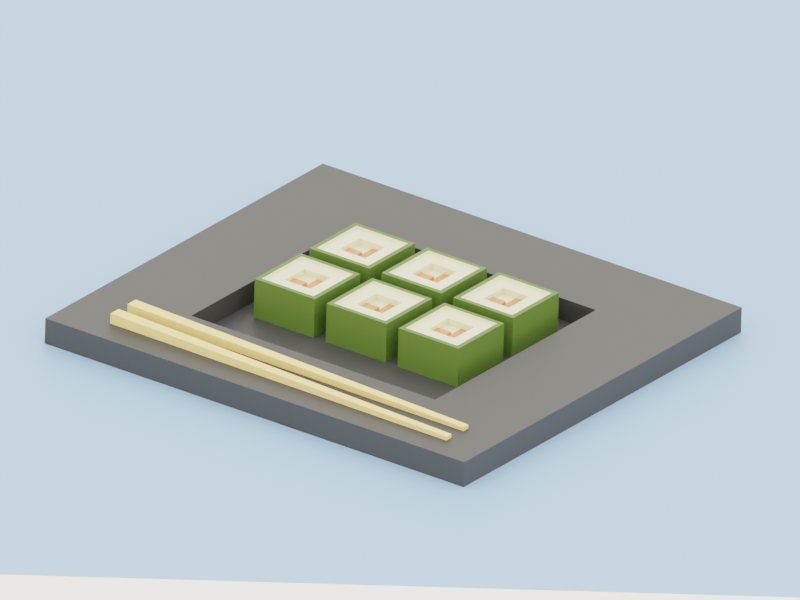 # Source: sushi_19499_autosave.blend  (saved by Blender 2.90.8; exported with 4.5.12 LTS)
import bpy
from mathutils import Matrix  # noqa: F401  (used for matrix-valued properties, if any)

bpy.ops.wm.read_factory_settings(use_empty=True)
scene = bpy.context.scene
scene.name = 'Scene'

# ---- collections
col_collection = bpy.data.collections.new('Collection'); scene.collection.children.link(col_collection)
col_models = bpy.data.collections.new('Models'); scene.collection.children.link(col_models)

# ---- materials (node trees are filled in below, after node groups)
mat_lightbrown_chopsticks = bpy.data.materials.new('LightBrown-ChopSticks')
mat_rice = bpy.data.materials.new('Rice')
mat_rice.alpha_threshold = 0.0
mat_rice.line_color = (0.0, 0.0, 0.0, 1.0)
mat_weed = bpy.data.materials.new('Weed')
mat_peckles = bpy.data.materials.new('Peckles')
mat_floor = bpy.data.materials.new('Floor')
mat_blackboard = bpy.data.materials.new('BlackBoard')

# ---- material node trees
mat_lightbrown_chopsticks.use_nodes = True; mat_lightbrown_chopsticks.node_tree.nodes.clear()
_N = mat_lightbrown_chopsticks.node_tree.nodes; _L = mat_lightbrown_chopsticks.node_tree.links
n0 = _N.new('ShaderNodeBsdfPrincipled'); n0.name = 'Principled BSDF'; n0.location = (10, 300)
n0.distribution = 'GGX'
n0.subsurface_method = 'BURLEY'
n0.inputs[0].default_value = (0.8963, 0.6521, 0.2343, 1.0)
n0.inputs[3].default_value = 1.45
n0.inputs[27].default_value = (0.0, 0.0, 0.0, 1.0)
n0.inputs[28].default_value = 1.0
n1 = _N.new('ShaderNodeOutputMaterial'); n1.name = 'Material Output'; n1.location = (300, 300)
_L.new(n0.outputs[0], n1.inputs[0])
n1.is_active_output = True
mat_rice.use_nodes = True; mat_rice.node_tree.nodes.clear()
_N = mat_rice.node_tree.nodes; _L = mat_rice.node_tree.links
n0 = _N.new('ShaderNodeOutputMaterial'); n0.name = 'Material Output'; n0.location = (300, 300)
n1 = _N.new('ShaderNodeBsdfPrincipled'); n1.name = 'Principled BSDF'; n1.location = (10, 300)
n1.distribution = 'GGX'
n1.subsurface_method = 'BURLEY'
n1.inputs[0].default_value = (0.8, 0.7875, 0.5204, 1.0)
n1.inputs[2].default_value = 0.4
n1.inputs[3].default_value = 1.45
n1.inputs[27].default_value = (0.0, 0.0, 0.0, 1.0)
n1.inputs[28].default_value = 1.0
_L.new(n1.outputs[0], n0.inputs[0])
n0.is_active_output = True
mat_weed.use_nodes = True; mat_weed.node_tree.nodes.clear()
_N = mat_weed.node_tree.nodes; _L = mat_weed.node_tree.links
n0 = _N.new('ShaderNodeBsdfPrincipled'); n0.name = 'Principled BSDF'; n0.location = (10, 300)
n0.distribution = 'GGX'
n0.subsurface_method = 'BURLEY'
n0.inputs[0].default_value = (0.08173, 0.1523, 0.0201, 1.0)
n0.inputs[3].default_value = 1.45
n0.inputs[27].default_value = (0.0, 0.0, 0.0, 1.0)
n0.inputs[28].default_value = 1.0
n1 = _N.new('ShaderNodeOutputMaterial'); n1.name = 'Material Output'; n1.location = (300, 300)
_L.new(n0.outputs[0], n1.inputs[0])
n1.is_active_output = True
mat_peckles.use_nodes = True; mat_peckles.node_tree.nodes.clear()
_N = mat_peckles.node_tree.nodes; _L = mat_peckles.node_tree.links
n0 = _N.new('ShaderNodeBsdfPrincipled'); n0.name = 'Principled BSDF'; n0.location = (10, 300)
n0.distribution = 'GGX'
n0.subsurface_method = 'BURLEY'
n0.inputs[0].default_value = (0.65, 0.2513, 0.09647, 1.0)
n0.inputs[3].default_value = 1.45
n0.inputs[27].default_value = (0.0, 0.0, 0.0, 1.0)
n0.inputs[28].default_value = 1.0
n1 = _N.new('ShaderNodeOutputMaterial'); n1.name = 'Material Output'; n1.location = (300, 300)
_L.new(n0.outputs[0], n1.inputs[0])
n1.is_active_output = True
mat_floor.use_nodes = True; mat_floor.node_tree.nodes.clear()
_N = mat_floor.node_tree.nodes; _L = mat_floor.node_tree.links
n0 = _N.new('ShaderNodeBsdfPrincipled'); n0.name = 'Principled BSDF'; n0.location = (10, 300)
n0.distribution = 'GGX'
n0.subsurface_method = 'BURLEY'
n0.inputs[0].default_value = (0.2968, 0.5016, 0.8, 1.0)
n0.inputs[3].default_value = 1.45
n0.inputs[27].default_value = (0.0, 0.0, 0.0, 1.0)
n0.inputs[28].default_value = 1.0
n1 = _N.new('ShaderNodeOutputMaterial'); n1.name = 'Material Output'; n1.location = (300, 300)
_L.new(n0.outputs[0], n1.inputs[0])
n1.is_active_output = True
mat_blackboard.use_nodes = True; mat_blackboard.node_tree.nodes.clear()
_N = mat_blackboard.node_tree.nodes; _L = mat_blackboard.node_tree.links
n0 = _N.new('ShaderNodeBsdfPrincipled'); n0.name = 'Principled BSDF'; n0.location = (10, 300)
n0.distribution = 'GGX'
n0.subsurface_method = 'BURLEY'
n0.inputs[0].default_value = (0.03968, 0.03968, 0.03968, 1.0)
n0.inputs[3].default_value = 1.45
n0.inputs[27].default_value = (0.0, 0.0, 0.0, 1.0)
n0.inputs[28].default_value = 1.0
n1 = _N.new('ShaderNodeOutputMaterial'); n1.name = 'Material Output'; n1.location = (300, 300)
_L.new(n0.outputs[0], n1.inputs[0])
n1.is_active_output = True

# ---- world
world_world = bpy.data.worlds.new('World'); scene.world = world_world
world_world.use_nodes = True; world_world.node_tree.nodes.clear()
_N = world_world.node_tree.nodes; _L = world_world.node_tree.links
n0 = _N.new('ShaderNodeOutputWorld'); n0.name = 'World Output'; n0.location = (300, 300)
n1 = _N.new('ShaderNodeBackground'); n1.name = 'Background'; n1.location = (10, 300)
n1.inputs[0].default_value = (0.8963, 0.8678, 0.7855, 1.0)
_L.new(n1.outputs[0], n0.inputs[0])
n0.is_active_output = True
world_world.color = (0.05088, 0.05088, 0.05088)
world_world.use_sun_shadow = False
world_world.sun_shadow_jitter_overblur = 0.0

# ---- cameras
cam_camera = bpy.data.cameras.new('Camera')
cam_camera.type = 'ORTHO'
cam_camera.clip_end = 100.0
cam_camera.lens = 15.0
cam_camera.ortho_scale = 54.01

# ---- lights
light_sun = bpy.data.lights.new('Sun', 'SUN')
light_sun.transmission_factor = 0.0
light_sun.angle = 0.0
light_sun.energy = 0.0
light_sun.shadow_soft_size = 0.125
light_sun.use_nodes = True; light_sun.node_tree.nodes.clear()
_N = light_sun.node_tree.nodes; _L = light_sun.node_tree.links
n0 = _N.new('ShaderNodeEmission'); n0.name = 'Emission'; n0.location = (10, 300)
n0.inputs[1].default_value = 3.0
n1 = _N.new('ShaderNodeOutputLight'); n1.name = 'Light Output'; n1.location = (300, 300)
_L.new(n0.outputs[0], n1.inputs[0])
n1.is_active_output = True

# ---- meshes
me_chopsticks = bpy.data.meshes.new('ChopSticks')
me_chopsticks.from_pydata([(-0.03786, -4.006, 0.00594), (0.06172, -4.006, 0.00594), (-0.05278, 1.001, -0.03682), (0.1083, 1.0, -0.03682), (-0.03786, -4.006, 0.06994), (0.06172, -4.006, 0.06994), (-0.05277, 0.9998, 0.1358), (0.1083, 0.999, 0.1358)], [], [(0, 2, 3, 1), (4, 5, 7, 6), (3, 2, 6, 7), (0, 1, 5, 4), (1, 3, 7, 5), (2, 0, 4, 6)])
_uv = me_chopsticks.uv_layers.new(name='UVMap')
_uv.uv.foreach_set('vector', [0.0, 0.0, 0.0, 1.0, 1.0, 1.0, 1.0, 0.0, 0.0, 0.0, 1.0, 0.0, 1.0, 1.0, 0.0, 1.0, 1.0, 1.0, 0.0, 1.0, 0.0, 1.0, 1.0, 1.0, 0.0, 0.0, 1.0, 0.0, 1.0, 0.0, 0.0, 0.0, 1.0, 0.0, 1.0, 1.0, 1.0, 1.0, 1.0, 0.0, 0.0, 1.0, 0.0, 0.0, 0.0, 0.0, 0.0, 1.0])
me_chopsticks.materials.append(mat_lightbrown_chopsticks)
me_chopsticks.use_remesh_fix_poles = True
me_chopsticks.use_remesh_preserve_attributes = False
me_chopsticks.use_mirror_vertex_groups = False
me_chopsticks.update()
me_cube = bpy.data.meshes.new('Cube')
me_cube.from_pydata([(-4.854, 2.248, 2.074), (-4.854, 2.248, -8.704), (-4.854, -2.253, 2.074), (-4.854, -2.253, -8.704), (-9.2, 2.248, 2.074), (-9.2, 2.248, -8.704), (-9.2, -2.253, 2.074), (-9.2, -2.253, -8.704), (-9.2, -0.002172, -8.704), (-7.027, 2.248, -8.704), (-7.027, -2.253, 2.074), (-4.854, -0.002172, 2.074), (-7.027, -2.253, -8.704), (-9.2, -0.002172, 2.074), (-7.027, 2.248, 2.074), (-4.854, -0.002172, -8.704), (-7.027, -0.002172, -8.704), (-7.027, 1.123, 0.2741), (-9.2, -1.127, -8.704), (-8.113, 2.248, -8.704), (-8.113, -2.253, 2.074), (-4.854, -1.127, 2.074), (-5.941, -2.253, -8.704), (-9.2, 1.123, 2.074), (-5.941, 2.248, 2.074), (-4.854, 1.123, -8.704), (-9.2, 1.123, -8.704), (-5.941, 2.248, -8.704), (-5.941, -2.253, 2.074), (-4.854, 1.123, 2.074), (-8.113, -2.253, -8.704), (-9.2, -1.127, 2.074), (-8.113, 2.248, 2.074), (-4.854, -1.127, -8.704), (-7.027, -1.127, -8.704), (-7.027, 1.123, -8.704), (-8.113, -0.002172, -8.704), (-5.941, -0.002172, -8.704), (-7.027, -1.127, 2.074), (-7.027, 1.123, 2.074), (-5.941, -0.002172, 2.074), (-8.113, -0.002172, 2.074), (-8.113, 1.123, 2.074), (-5.941, 1.123, 2.074), (-5.941, -1.127, 2.074), (-5.941, 1.123, -8.704), (-8.113, 1.123, -8.704), (-8.113, -1.127, -8.704), (-5.941, -1.127, -8.704), (-8.113, -1.127, 2.074), (-7.027, 1.123, 0.9588), (-7.027, -0.002172, 0.9588), (-8.113, -0.002172, 0.9588), (-7.027, -1.127, 0.9588), (-5.941, -0.002172, 0.9588), (-8.113, 1.123, 0.9588), (-5.941, 1.123, 0.9588), (-5.941, -1.127, 0.9588), (-8.113, -1.127, 0.9588), (-7.027, -0.002172, 0.2741), (-8.113, -0.002172, 0.2741), (-7.027, -1.127, 0.2741), (-5.941, -0.002172, 0.2741), (-8.113, 1.123, 0.2741), (-5.941, 1.123, 0.2741), (-5.941, -1.127, 0.2741), (-9.547, -1.17, -8.704), (-9.547, -2.59, -8.704), (-8.161, 2.585, -8.704), (-9.547, 2.585, -8.704), (-4.507, 2.585, -6.009), (-4.507, 2.585, -8.704), (-9.547, -2.59, -0.6202), (-9.547, -2.59, 1.384), (-4.507, -2.59, -6.009), (-4.507, -2.59, -8.704), (-9.547, 2.585, -6.009), (-8.161, -2.59, 1.384), (-4.507, -1.17, 1.384), (-4.507, -2.59, 1.384), (-5.893, -2.59, -8.704), (-9.547, 1.166, 1.384), (-9.547, 2.585, 1.384), (-5.893, 2.585, 1.384), (-4.507, 2.585, 1.384), (-4.507, 1.166, -8.704), (-9.547, 1.166, -8.704), (-9.547, -0.002172, -8.704), (-5.893, 2.585, -8.704), (-7.027, 2.585, -8.704), (-4.507, 2.585, -0.6202), (-4.507, 2.585, -3.315), (-9.547, -2.59, -6.009), (-9.547, -2.59, -3.315), (-4.507, -2.59, -0.6202), (-4.507, -2.59, -3.315), (-9.547, 2.585, -0.6202), (-9.547, 2.585, -3.315), (-5.893, -2.59, 1.384), (-7.027, -2.59, 1.384), (-4.507, 1.166, 1.384), (-4.507, -0.002172, 1.384), (-8.161, -2.59, -8.704), (-7.027, -2.59, -8.704), (-9.547, -1.17, 1.384), (-9.547, -0.002172, 1.384), (-8.161, 2.585, 1.384), (-7.027, 2.585, 1.384), (-4.507, -1.17, -8.704), (-4.507, -0.002172, -8.704), (-5.893, 2.585, -3.315), (-8.161, 2.585, -3.315), (-7.027, 2.585, -3.315), (-7.027, 2.585, -6.009), (-7.027, 2.585, -0.6202), (-4.507, -1.17, -3.315), (-4.507, 1.166, -3.315), (-4.507, -0.002172, -3.315), (-4.507, -0.002172, -6.009), (-4.507, -0.002172, -0.6202), (-9.547, 1.166, -3.315), (-9.547, -1.17, -3.315), (-9.547, -0.002172, -3.315), (-9.547, -0.002172, -6.009), (-9.547, -0.002172, -0.6202), (-8.161, -2.59, -3.315), (-5.893, -2.59, -3.315), (-7.027, -2.59, -3.315), (-7.027, -2.59, -6.009), (-7.027, -2.59, -0.6202), (-5.893, -2.59, -0.6202), (-5.893, -2.59, -6.009), (-8.161, -2.59, -6.009), (-9.547, -1.17, -0.6202), (-9.547, -1.17, -6.009), (-9.547, 1.166, -6.009), (-4.507, 1.166, -0.6202), (-4.507, 1.166, -6.009), (-4.507, -1.17, -6.009), (-8.161, 2.585, -0.6202), (-8.161, 2.585, -6.009), (-5.893, 2.585, -6.009), (-5.893, 2.585, -0.6202), (-4.507, -1.17, -0.6202), (-9.547, 1.166, -0.6202), (-8.161, -2.59, -0.6202), (-8.113, -2.253, 2.82), (-9.2, -2.253, 2.82), (-4.854, -1.127, 2.82), (-4.854, -2.253, 2.82), (-9.2, 1.123, 2.82), (-9.2, 2.248, 2.82), (-5.941, 2.248, 2.82), (-4.854, 2.248, 2.82), (-5.941, -2.253, 2.82), (-7.027, -2.253, 2.82), (-4.854, 1.123, 2.82), (-4.854, -0.002172, 2.82), (-9.2, -1.127, 2.82), (-9.2, -0.002172, 2.82), (-8.113, 2.248, 2.82), (-7.027, 2.248, 2.82), (-4.507, 2.585, 2.82), (-4.507, -1.17, 2.82), (-4.507, -2.59, 2.82), (-8.161, -2.59, 2.82), (-4.507, 1.166, 2.82), (-4.507, -0.002172, 2.82), (-5.893, -2.59, 2.82), (-7.027, -2.59, 2.82), (-7.027, 2.585, 2.82), (-5.893, 2.585, 2.82), (-9.547, -0.002172, 2.82), (-9.547, 1.166, 2.82), (-9.547, 2.585, 2.82), (-8.161, 2.585, 2.82), (-9.547, -2.59, 2.82), (-9.547, -1.17, 2.82)], [], [(49, 31, 6, 20), (48, 33, 3, 22), (47, 34, 12, 30), (46, 35, 16, 36), (45, 25, 15, 37), (44, 38, 10, 28), (42, 41, 52, 55), (42, 23, 13, 41), (38, 44, 57, 53), (14, 32, 42, 39), (32, 4, 23, 42), (29, 43, 40, 11), (0, 24, 43, 29), (24, 14, 39, 43), (21, 44, 28, 2), (11, 40, 44, 21), (39, 42, 55, 50), (79, 78, 163, 164), (19, 5, 69, 68), (35, 45, 37, 16), (9, 27, 45, 35), (27, 1, 25, 45), (26, 46, 36, 8), (5, 19, 46, 26), (19, 9, 35, 46), (18, 47, 30, 7), (8, 36, 47, 18), (36, 16, 34, 47), (7, 30, 102, 67), (78, 101, 167, 163), (18, 7, 67, 66), (14, 24, 152, 161), (27, 9, 89, 88), (21, 2, 149, 148), (26, 8, 87, 86), (25, 1, 71, 85), (73, 77, 165, 176), (33, 15, 109, 108), (77, 99, 169, 165), (9, 19, 68, 89), (13, 23, 150, 159), (22, 3, 75, 80), (8, 18, 66, 87), (101, 100, 166, 167), (1, 27, 88, 71), (20, 6, 147, 146), (30, 12, 103, 102), (5, 26, 86, 69), (100, 84, 162, 166), (99, 98, 168, 169), (15, 25, 85, 109), (98, 79, 164, 168), (34, 48, 22, 12), (16, 37, 48, 34), (37, 15, 33, 48), (32, 14, 161, 160), (3, 33, 108, 75), (11, 21, 148, 157), (31, 13, 159, 158), (12, 22, 80, 103), (10, 20, 146, 155), (38, 49, 20, 10), (40, 43, 56, 54), (41, 13, 31, 49), (52, 51, 59, 60), (50, 55, 63, 17), (56, 50, 17, 64), (51, 52, 58, 53), (44, 40, 54, 57), (43, 39, 50, 56), (41, 49, 58, 52), (49, 38, 53, 58), (64, 17, 59, 62), (17, 63, 60, 59), (62, 59, 61, 65), (57, 54, 62, 65), (54, 56, 64, 62), (55, 52, 60, 63), (51, 53, 61, 59), (53, 57, 65, 61), (145, 77, 73, 72), (144, 81, 82, 96), (143, 78, 79, 94), (142, 83, 84, 90), (141, 110, 91, 70), (140, 111, 112, 113), (139, 106, 107, 114), (138, 115, 95, 74), (137, 116, 117, 118), (136, 100, 101, 119), (135, 120, 97, 76), (134, 121, 122, 123), (133, 104, 105, 124), (132, 125, 93, 92), (131, 126, 127, 128), (130, 98, 99, 129), (126, 130, 129, 127), (95, 94, 130, 126), (94, 79, 98, 130), (80, 131, 128, 103), (75, 74, 131, 80), (74, 95, 126, 131), (102, 132, 92, 67), (103, 128, 132, 102), (128, 127, 125, 132), (121, 133, 124, 122), (93, 72, 133, 121), (72, 73, 104, 133), (66, 134, 123, 87), (67, 92, 134, 66), (92, 93, 121, 134), (86, 135, 76, 69), (87, 123, 135, 86), (123, 122, 120, 135), (116, 136, 119, 117), (91, 90, 136, 116), (90, 84, 100, 136), (85, 137, 118, 109), (71, 70, 137, 85), (70, 91, 116, 137), (108, 138, 74, 75), (109, 118, 138, 108), (118, 117, 115, 138), (111, 139, 114, 112), (97, 96, 139, 111), (96, 82, 106, 139), (68, 140, 113, 89), (69, 76, 140, 68), (76, 97, 111, 140), (88, 141, 70, 71), (89, 113, 141, 88), (113, 112, 110, 141), (110, 142, 90, 91), (112, 114, 142, 110), (114, 107, 83, 142), (115, 143, 94, 95), (117, 119, 143, 115), (119, 101, 78, 143), (120, 144, 96, 97), (122, 124, 144, 120), (124, 105, 81, 144), (125, 145, 72, 93), (127, 129, 145, 125), (129, 99, 77, 145), (157, 148, 163, 167), (155, 146, 165, 169), (153, 156, 166, 162), (149, 154, 168, 164), (152, 153, 162, 171), (150, 151, 174, 173), (160, 161, 170, 175), (158, 159, 172, 177), (148, 149, 164, 163), (146, 147, 176, 165), (156, 157, 167, 166), (154, 155, 169, 168), (161, 152, 171, 170), (159, 150, 173, 172), (151, 160, 175, 174), (147, 158, 177, 176), (104, 73, 176, 177), (105, 104, 177, 172), (106, 82, 174, 175), (23, 4, 151, 150), (107, 106, 175, 170), (81, 105, 172, 173), (82, 81, 173, 174), (24, 0, 153, 152), (83, 107, 170, 171), (84, 83, 171, 162), (2, 28, 154, 149), (0, 29, 156, 153), (28, 10, 155, 154), (6, 31, 158, 147), (29, 11, 157, 156), (4, 32, 160, 151)])
me_cube.polygons.foreach_set('material_index', [0, 0, 0, 0, 0, 0, 0, 0, 0, 0, 0, 0, 0, 0, 0, 0, 0, 1, 0, 0, 0, 0, 0, 0, 0, 0, 0, 0, 0, 1, 0, 0, 0, 0, 0, 0, 1, 0, 1, 0, 0, 0, 0, 1, 0, 0, 0, 0, 1, 1, 0, 1, 0, 0, 0, 0, 0, 0, 0, 0, 0, 0, 0, 0, 2, 0, 0, 2, 0, 0, 0, 0, 2, 0, 2, 0, 0, 0, 2, 0, 1, 1, 1, 1, 1, 1, 1, 1, 1, 1, 1, 1, 1, 1, 1, 1, 1, 1, 1, 1, 1, 1, 1, 1, 1, 1, 1, 1, 1, 1, 1, 1, 1, 1, 1, 1, 1, 1, 1, 1, 1, 1, 1, 1, 1, 1, 1, 1, 1, 1, 1, 1, 1, 1, 1, 1, 1, 1, 1, 1, 1, 1, 1, 1, 1, 1, 1, 1, 1, 1, 1, 1, 1, 1, 1, 1, 1, 1, 1, 1, 1, 1, 1, 0, 1, 1, 1, 0, 1, 1, 0, 0, 0, 0, 0, 0])
_uv = me_cube.uv_layers.new(name='UVMap')
_uv.uv.foreach_set('vector', [0.8125, 0.6875, 0.875, 0.6875, 0.875, 0.75, 0.8125, 0.75, 0.3125, 0.6875, 0.375, 0.6875, 0.375, 0.75, 0.3125, 0.75, 0.1875, 0.6875, 0.25, 0.6875, 0.25, 0.75, 0.1875, 0.75, 0.1875, 0.5625, 0.25, 0.5625, 0.25, 0.625, 0.1875, 0.625, 0.3125, 0.5625, 0.375, 0.5625, 0.375, 0.625, 0.3125, 0.625, 0.6875, 0.6875, 0.75, 0.6875, 0.75, 0.75, 0.6875, 0.75, 0.8125, 0.5625, 0.8125, 0.625, 0.8125, 0.625, 0.8125, 0.5625, 0.8125, 0.5625, 0.875, 0.5625, 0.875, 0.625, 0.8125, 0.625, 0.75, 0.6875, 0.6875, 0.6875, 0.6875, 0.6875, 0.75, 0.6875, 0.75, 0.5, 0.8125, 0.5, 0.8125, 0.5625, 0.75, 0.5625, 0.8125, 0.5, 0.875, 0.5, 0.875, 0.5625, 0.8125, 0.5625, 0.625, 0.5625, 0.6875, 0.5625, 0.6875, 0.625, 0.625, 0.625, 0.625, 0.5, 0.6875, 0.5, 0.6875, 0.5625, 0.625, 0.5625, 0.6875, 0.5, 0.75, 0.5, 0.75, 0.5625, 0.6875, 0.5625, 0.625, 0.6875, 0.6875, 0.6875, 0.6875, 0.75, 0.625, 0.75, 0.625, 0.625, 0.6875, 0.625, 0.6875, 0.6875, 0.625, 0.6875, 0.75, 0.5625, 0.8125, 0.5625, 0.8125, 0.5625, 0.75, 0.5625, 0.609, 0.75, 0.609, 0.6875, 0.625, 0.6875, 0.625, 0.75, 0.1875, 0.5, 0.125, 0.5, 0.125, 0.5, 0.1875, 0.5, 0.25, 0.5625, 0.3125, 0.5625, 0.3125, 0.625, 0.25, 0.625, 0.25, 0.5, 0.3125, 0.5, 0.3125, 0.5625, 0.25, 0.5625, 0.3125, 0.5, 0.375, 0.5, 0.375, 0.5625, 0.3125, 0.5625, 0.125, 0.5625, 0.1875, 0.5625, 0.1875, 0.625, 0.125, 0.625, 0.125, 0.5, 0.1875, 0.5, 0.1875, 0.5625, 0.125, 0.5625, 0.1875, 0.5, 0.25, 0.5, 0.25, 0.5625, 0.1875, 0.5625, 0.125, 0.6875, 0.1875, 0.6875, 0.1875, 0.75, 0.125, 0.75, 0.125, 0.625, 0.1875, 0.625, 0.1875, 0.6875, 0.125, 0.6875, 0.1875, 0.625, 0.25, 0.625, 0.25, 0.6875, 0.1875, 0.6875, 0.125, 0.75, 0.1875, 0.75, 0.1875, 0.75, 0.125, 0.75, 0.609, 0.6875, 0.609, 0.625, 0.625, 0.625, 0.625, 0.6875, 0.125, 0.6875, 0.125, 0.75, 0.125, 0.75, 0.125, 0.6875, 0.75, 0.5, 0.6875, 0.5, 0.6875, 0.5, 0.75, 0.5, 0.3125, 0.5, 0.25, 0.5, 0.25, 0.5, 0.3125, 0.5, 0.625, 0.6875, 0.625, 0.75, 0.625, 0.75, 0.625, 0.6875, 0.125, 0.5625, 0.125, 0.625, 0.125, 0.625, 0.125, 0.5625, 0.375, 0.5625, 0.375, 0.5, 0.375, 0.5, 0.375, 0.5625, 0.609, 1.0, 0.609, 0.9375, 0.625, 0.9375, 0.625, 1.0, 0.375, 0.6875, 0.375, 0.625, 0.375, 0.625, 0.375, 0.6875, 0.609, 0.9375, 0.609, 0.875, 0.625, 0.875, 0.625, 0.9375, 0.25, 0.5, 0.1875, 0.5, 0.1875, 0.5, 0.25, 0.5, 0.875, 0.625, 0.875, 0.5625, 0.875, 0.5625, 0.875, 0.625, 0.3125, 0.75, 0.375, 0.75, 0.375, 0.75, 0.3125, 0.75, 0.125, 0.625, 0.125, 0.6875, 0.125, 0.6875, 0.125, 0.625, 0.609, 0.625, 0.609, 0.5625, 0.625, 0.5625, 0.625, 0.625, 0.375, 0.5, 0.3125, 0.5, 0.3125, 0.5, 0.375, 0.5, 0.8125, 0.75, 0.875, 0.75, 0.875, 0.75, 0.8125, 0.75, 0.1875, 0.75, 0.25, 0.75, 0.25, 0.75, 0.1875, 0.75, 0.125, 0.5, 0.125, 0.5625, 0.125, 0.5625, 0.125, 0.5, 0.609, 0.5625, 0.609, 0.5, 0.625, 0.5, 0.625, 0.5625, 0.609, 0.875, 0.609, 0.8125, 0.625, 0.8125, 0.625, 0.875, 0.375, 0.625, 0.375, 0.5625, 0.375, 0.5625, 0.375, 0.625, 0.609, 0.8125, 0.609, 0.75, 0.625, 0.75, 0.625, 0.8125, 0.25, 0.6875, 0.3125, 0.6875, 0.3125, 0.75, 0.25, 0.75, 0.25, 0.625, 0.3125, 0.625, 0.3125, 0.6875, 0.25, 0.6875, 0.3125, 0.625, 0.375, 0.625, 0.375, 0.6875, 0.3125, 0.6875, 0.8125, 0.5, 0.75, 0.5, 0.75, 0.5, 0.8125, 0.5, 0.375, 0.75, 0.375, 0.6875, 0.375, 0.6875, 0.375, 0.75, 0.625, 0.625, 0.625, 0.6875, 0.625, 0.6875, 0.625, 0.625, 0.875, 0.6875, 0.875, 0.625, 0.875, 0.625, 0.875, 0.6875, 0.25, 0.75, 0.3125, 0.75, 0.3125, 0.75, 0.25, 0.75, 0.75, 0.75, 0.8125, 0.75, 0.8125, 0.75, 0.75, 0.75, 0.75, 0.6875, 0.8125, 0.6875, 0.8125, 0.75, 0.75, 0.75, 0.6875, 0.625, 0.6875, 0.5625, 0.6875, 0.5625, 0.6875, 0.625, 0.8125, 0.625, 0.875, 0.625, 0.875, 0.6875, 0.8125, 0.6875, 0.8125, 0.625, 0.75, 0.625, 0.75, 0.625, 0.8125, 0.625, 0.75, 0.5625, 0.8125, 0.5625, 0.8125, 0.5625, 0.75, 0.5625, 0.6875, 0.5625, 0.75, 0.5625, 0.75, 0.5625, 0.6875, 0.5625, 0.75, 0.625, 0.8125, 0.625, 0.8125, 0.6875, 0.75, 0.6875, 0.6875, 0.6875, 0.6875, 0.625, 0.6875, 0.625, 0.6875, 0.6875, 0.6875, 0.5625, 0.75, 0.5625, 0.75, 0.5625, 0.6875, 0.5625, 0.8125, 0.625, 0.8125, 0.6875, 0.8125, 0.6875, 0.8125, 0.625, 0.8125, 0.6875, 0.75, 0.6875, 0.75, 0.6875, 0.8125, 0.6875, 0.6875, 0.5625, 0.75, 0.5625, 0.75, 0.625, 0.6875, 0.625, 0.75, 0.5625, 0.8125, 0.5625, 0.8125, 0.625, 0.75, 0.625, 0.6875, 0.625, 0.75, 0.625, 0.75, 0.6875, 0.6875, 0.6875, 0.6875, 0.6875, 0.6875, 0.625, 0.6875, 0.625, 0.6875, 0.6875, 0.6875, 0.625, 0.6875, 0.5625, 0.6875, 0.5625, 0.6875, 0.625, 0.8125, 0.5625, 0.8125, 0.625, 0.8125, 0.625, 0.8125, 0.5625, 0.75, 0.625, 0.75, 0.6875, 0.75, 0.6875, 0.75, 0.625, 0.75, 0.6875, 0.6875, 0.6875, 0.6875, 0.6875, 0.75, 0.6875, 0.5625, 0.9375, 0.609, 0.9375, 0.609, 1.0, 0.5625, 1.0, 0.5625, 0.1875, 0.609, 0.1875, 0.609, 0.25, 0.5625, 0.25, 0.5625, 0.6875, 0.609, 0.6875, 0.609, 0.75, 0.5625, 0.75, 0.5625, 0.4375, 0.609, 0.4375, 0.609, 0.5, 0.5625, 0.5, 0.4375, 0.4375, 0.5, 0.4375, 0.5, 0.5, 0.4375, 0.5, 0.4375, 0.3125, 0.5, 0.3125, 0.5, 0.375, 0.4375, 0.375, 0.5625, 0.3125, 0.609, 0.3125, 0.609, 0.375, 0.5625, 0.375, 0.4375, 0.6875, 0.5, 0.6875, 0.5, 0.75, 0.4375, 0.75, 0.4375, 0.5625, 0.5, 0.5625, 0.5, 0.625, 0.4375, 0.625, 0.5625, 0.5625, 0.609, 0.5625, 0.609, 0.625, 0.5625, 0.625, 0.4375, 0.1875, 0.5, 0.1875, 0.5, 0.25, 0.4375, 0.25, 0.4375, 0.0625, 0.5, 0.0625, 0.5, 0.125, 0.4375, 0.125, 0.5625, 0.0625, 0.609, 0.0625, 0.609, 0.125, 0.5625, 0.125, 0.4375, 0.9375, 0.5, 0.9375, 0.5, 1.0, 0.4375, 1.0, 0.4375, 0.8125, 0.5, 0.8125, 0.5, 0.875, 0.4375, 0.875, 0.5625, 0.8125, 0.609, 0.8125, 0.609, 0.875, 0.5625, 0.875, 0.5, 0.8125, 0.5625, 0.8125, 0.5625, 0.875, 0.5, 0.875, 0.5, 0.75, 0.5625, 0.75, 0.5625, 0.8125, 0.5, 0.8125, 0.5625, 0.75, 0.609, 0.75, 0.609, 0.8125, 0.5625, 0.8125, 0.375, 0.8125, 0.4375, 0.8125, 0.4375, 0.875, 0.375, 0.875, 0.375, 0.75, 0.4375, 0.75, 0.4375, 0.8125, 0.375, 0.8125, 0.4375, 0.75, 0.5, 0.75, 0.5, 0.8125, 0.4375, 0.8125, 0.375, 0.9375, 0.4375, 0.9375, 0.4375, 1.0, 0.375, 1.0, 0.375, 0.875, 0.4375, 0.875, 0.4375, 0.9375, 0.375, 0.9375, 0.4375, 0.875, 0.5, 0.875, 0.5, 0.9375, 0.4375, 0.9375, 0.5, 0.0625, 0.5625, 0.0625, 0.5625, 0.125, 0.5, 0.125, 0.5, 0.0, 0.5625, 0.0, 0.5625, 0.0625, 0.5, 0.0625, 0.5625, 0.0, 0.609, 0.0, 0.609, 0.0625, 0.5625, 0.0625, 0.375, 0.0625, 0.4375, 0.0625, 0.4375, 0.125, 0.375, 0.125, 0.375, 0.0, 0.4375, 0.0, 0.4375, 0.0625, 0.375, 0.0625, 0.4375, 0.0, 0.5, 0.0, 0.5, 0.0625, 0.4375, 0.0625, 0.375, 0.1875, 0.4375, 0.1875, 0.4375, 0.25, 0.375, 0.25, 0.375, 0.125, 0.4375, 0.125, 0.4375, 0.1875, 0.375, 0.1875, 0.4375, 0.125, 0.5, 0.125, 0.5, 0.1875, 0.4375, 0.1875, 0.5, 0.5625, 0.5625, 0.5625, 0.5625, 0.625, 0.5, 0.625, 0.5, 0.5, 0.5625, 0.5, 0.5625, 0.5625, 0.5, 0.5625, 0.5625, 0.5, 0.609, 0.5, 0.609, 0.5625, 0.5625, 0.5625, 0.375, 0.5625, 0.4375, 0.5625, 0.4375, 0.625, 0.375, 0.625, 0.375, 0.5, 0.4375, 0.5, 0.4375, 0.5625, 0.375, 0.5625, 0.4375, 0.5, 0.5, 0.5, 0.5, 0.5625, 0.4375, 0.5625, 0.375, 0.6875, 0.4375, 0.6875, 0.4375, 0.75, 0.375, 0.75, 0.375, 0.625, 0.4375, 0.625, 0.4375, 0.6875, 0.375, 0.6875, 0.4375, 0.625, 0.5, 0.625, 0.5, 0.6875, 0.4375, 0.6875, 0.5, 0.3125, 0.5625, 0.3125, 0.5625, 0.375, 0.5, 0.375, 0.5, 0.25, 0.5625, 0.25, 0.5625, 0.3125, 0.5, 0.3125, 0.5625, 0.25, 0.609, 0.25, 0.609, 0.3125, 0.5625, 0.3125, 0.375, 0.3125, 0.4375, 0.3125, 0.4375, 0.375, 0.375, 0.375, 0.375, 0.25, 0.4375, 0.25, 0.4375, 0.3125, 0.375, 0.3125, 0.4375, 0.25, 0.5, 0.25, 0.5, 0.3125, 0.4375, 0.3125, 0.375, 0.4375, 0.4375, 0.4375, 0.4375, 0.5, 0.375, 0.5, 0.375, 0.375, 0.4375, 0.375, 0.4375, 0.4375, 0.375, 0.4375, 0.4375, 0.375, 0.5, 0.375, 0.5, 0.4375, 0.4375, 0.4375, 0.5, 0.4375, 0.5625, 0.4375, 0.5625, 0.5, 0.5, 0.5, 0.5, 0.375, 0.5625, 0.375, 0.5625, 0.4375, 0.5, 0.4375, 0.5625, 0.375, 0.609, 0.375, 0.609, 0.4375, 0.5625, 0.4375, 0.5, 0.6875, 0.5625, 0.6875, 0.5625, 0.75, 0.5, 0.75, 0.5, 0.625, 0.5625, 0.625, 0.5625, 0.6875, 0.5, 0.6875, 0.5625, 0.625, 0.609, 0.625, 0.609, 0.6875, 0.5625, 0.6875, 0.5, 0.1875, 0.5625, 0.1875, 0.5625, 0.25, 0.5, 0.25, 0.5, 0.125, 0.5625, 0.125, 0.5625, 0.1875, 0.5, 0.1875, 0.5625, 0.125, 0.609, 0.125, 0.609, 0.1875, 0.5625, 0.1875, 0.5, 0.9375, 0.5625, 0.9375, 0.5625, 1.0, 0.5, 1.0, 0.5, 0.875, 0.5625, 0.875, 0.5625, 0.9375, 0.5, 0.9375, 0.5625, 0.875, 0.609, 0.875, 0.609, 0.9375, 0.5625, 0.9375, 0.625, 0.625, 0.625, 0.6875, 0.625, 0.6875, 0.625, 0.625, 0.75, 0.75, 0.8125, 0.75, 0.8125, 0.75, 0.75, 0.75, 0.625, 0.5, 0.625, 0.5625, 0.625, 0.5625, 0.625, 0.5, 0.625, 0.75, 0.6875, 0.75, 0.6875, 0.75, 0.625, 0.75, 0.6875, 0.5, 0.625, 0.5, 0.625, 0.5, 0.6875, 0.5, 0.875, 0.5625, 0.875, 0.5, 0.875, 0.5, 0.875, 0.5625, 0.8125, 0.5, 0.75, 0.5, 0.75, 0.5, 0.8125, 0.5, 0.875, 0.6875, 0.875, 0.625, 0.875, 0.625, 0.875, 0.6875, 0.625, 0.6875, 0.625, 0.75, 0.625, 0.75, 0.625, 0.6875, 0.8125, 0.75, 0.875, 0.75, 0.875, 0.75, 0.8125, 0.75, 0.625, 0.5625, 0.625, 0.625, 0.625, 0.625, 0.625, 0.5625, 0.6875, 0.75, 0.75, 0.75, 0.75, 0.75, 0.6875, 0.75, 0.75, 0.5, 0.6875, 0.5, 0.6875, 0.5, 0.75, 0.5, 0.875, 0.625, 0.875, 0.5625, 0.875, 0.5625, 0.875, 0.625, 0.875, 0.5, 0.8125, 0.5, 0.8125, 0.5, 0.875, 0.5, 0.875, 0.75, 0.875, 0.6875, 0.875, 0.6875, 0.875, 0.75, 0.609, 0.0625, 0.609, 0.0, 0.625, 0.0, 0.625, 0.0625, 0.609, 0.125, 0.609, 0.0625, 0.625, 0.0625, 0.625, 0.125, 0.609, 0.3125, 0.609, 0.25, 0.625, 0.25, 0.625, 0.3125, 0.875, 0.5625, 0.875, 0.5, 0.875, 0.5, 0.875, 0.5625, 0.609, 0.375, 0.609, 0.3125, 0.625, 0.3125, 0.625, 0.375, 0.609, 0.1875, 0.609, 0.125, 0.625, 0.125, 0.625, 0.1875, 0.609, 0.25, 0.609, 0.1875, 0.625, 0.1875, 0.625, 0.25, 0.6875, 0.5, 0.625, 0.5, 0.625, 0.5, 0.6875, 0.5, 0.609, 0.4375, 0.609, 0.375, 0.625, 0.375, 0.625, 0.4375, 0.609, 0.5, 0.609, 0.4375, 0.625, 0.4375, 0.625, 0.5, 0.625, 0.75, 0.6875, 0.75, 0.6875, 0.75, 0.625, 0.75, 0.625, 0.5, 0.625, 0.5625, 0.625, 0.5625, 0.625, 0.5, 0.6875, 0.75, 0.75, 0.75, 0.75, 0.75, 0.6875, 0.75, 0.875, 0.75, 0.875, 0.6875, 0.875, 0.6875, 0.875, 0.75, 0.625, 0.5625, 0.625, 0.625, 0.625, 0.625, 0.625, 0.5625, 0.875, 0.5, 0.8125, 0.5, 0.8125, 0.5, 0.875, 0.5])
me_cube.materials.append(mat_rice)
me_cube.materials.append(mat_weed)
me_cube.materials.append(mat_peckles)
me_cube.use_remesh_preserve_volume = False
me_cube.use_remesh_preserve_attributes = False
me_cube.use_mirror_vertex_groups = False
me_cube.update()
me_plane_001 = bpy.data.meshes.new('Plane.001')
me_plane_001.from_pydata([(-1.0, -1.0, 0.0), (1.0, -1.0, 0.0), (-1.0, 1.0, 0.0), (1.0, 1.0, 0.0)], [], [(0, 1, 3, 2)])
_uv = me_plane_001.uv_layers.new(name='UVMap')
_uv.uv.foreach_set('vector', [0.0, 0.0, 1.0, 0.0, 1.0, 1.0, 0.0, 1.0])
me_plane_001.materials.append(mat_floor)
me_plane_001.use_remesh_fix_poles = True
me_plane_001.use_remesh_preserve_attributes = False
me_plane_001.use_mirror_vertex_groups = False
me_plane_001.update()
me_plane = bpy.data.meshes.new('Plane')
me_plane.from_pydata([(-1.483, -1.782, -0.02887), (1.483, -1.782, -0.02887), (-1.483, 1.782, -0.02887), (1.483, 1.782, -0.02887), (-0.8643, 1.032, 0.1357), (-0.8643, -1.032, 0.1357), (0.8643, -1.032, 0.1357), (0.8643, 1.032, 0.1357), (-1.483, 1.782, 0.1357), (-1.483, -1.782, 0.1357), (1.483, -1.782, 0.1357), (1.483, 1.782, 0.1357), (-0.8643, 1.032, -0.003576), (-0.8643, -1.032, -0.003576), (0.8643, -1.032, -0.003576), (0.8643, 1.032, -0.003576)], [], [(0, 2, 3, 1), (6, 7, 15, 14), (1, 3, 11, 10), (2, 0, 9, 8), (3, 2, 8, 11), (0, 1, 10, 9), (5, 4, 8, 9), (6, 5, 9, 10), (7, 6, 10, 11), (4, 7, 11, 8), (13, 14, 15, 12), (4, 5, 13, 12), (7, 4, 12, 15), (5, 6, 14, 13)])
_uv = me_plane.uv_layers.new(name='UVMap')
_uv.uv.foreach_set('vector', [0.0, 0.0, 0.0, 1.0, 1.0, 1.0, 1.0, 0.0, 0.7879, 0.2121, 0.7879, 0.7879, 0.7879, 0.7879, 0.7879, 0.2121, 1.0, 0.0, 1.0, 1.0, 1.0, 1.0, 1.0, 0.0, 0.0, 1.0, 0.0, 0.0, 0.0, 0.0, 0.0, 1.0, 1.0, 1.0, 0.0, 1.0, 0.0, 1.0, 1.0, 1.0, 0.0, 0.0, 1.0, 0.0, 1.0, 0.0, 0.0, 0.0, 0.2121, 0.2121, 0.2121, 0.7879, 0.0, 1.0, 0.0, 0.0, 0.7879, 0.2121, 0.2121, 0.2121, 0.0, 0.0, 1.0, 0.0, 0.7879, 0.7879, 0.7879, 0.2121, 1.0, 0.0, 1.0, 1.0, 0.2121, 0.7879, 0.7879, 0.7879, 1.0, 1.0, 0.0, 1.0, 0.2121, 0.2121, 0.7879, 0.2121, 0.7879, 0.7879, 0.2121, 0.7879, 0.2121, 0.7879, 0.2121, 0.2121, 0.2121, 0.2121, 0.2121, 0.7879, 0.7879, 0.7879, 0.2121, 0.7879, 0.2121, 0.7879, 0.7879, 0.7879, 0.2121, 0.2121, 0.7879, 0.2121, 0.7879, 0.2121, 0.2121, 0.2121])
me_plane.materials.append(mat_blackboard)
me_plane.use_remesh_fix_poles = True
me_plane.use_remesh_preserve_attributes = False
me_plane.use_mirror_vertex_groups = False
me_plane.update()

# ---- objects
ob_camera = bpy.data.objects.new('Camera', cam_camera)
ob_sun = bpy.data.objects.new('Sun', light_sun)
ob_chopstick = bpy.data.objects.new('ChopStick', me_chopsticks)
ob_susshi = bpy.data.objects.new('Susshi', me_cube)
ob_floor = bpy.data.objects.new('Floor', me_plane_001)
ob_board = bpy.data.objects.new('Board', me_plane)

# ---- transforms, parenting, visibility, modifiers, constraints
ob_camera.location = (17.53, -25.7, 17.13)
ob_camera.rotation_euler = (1.125, -0.02597, 0.6384)
ob_camera.lock_rotations_4d = False
ob_camera.empty_display_type = 'ARROWS'
ob_camera.color = (0.0, 0.0, 0.0, 0.0)
ob_camera.display_type = 'WIRE'
ob_camera.lineart.crease_threshold = 0.0
ob_sun.location = (-16.26, -11.61, 22.99)
ob_sun.rotation_euler = (0.0, -0.7854, 0.7854)
ob_sun.lineart.crease_threshold = 0.0
ob_chopstick.location = (-8.799, -14.49, 1.66)
ob_chopstick.rotation_euler = (0.005866, 6.255e-05, 1.56)
ob_chopstick.scale = (5.649, 5.679, 4.48)
ob_chopstick.lineart.crease_threshold = 0.0
_m = ob_chopstick.modifiers.new('Array', 'ARRAY')
_m.constant_offset_displace = (0.0, 0.0, 0.0)
_m.relative_offset_displace = (2.1, 0.0, 0.0)
ob_susshi.location = (0.0, -2.458, 2.131)
ob_susshi.scale = (1.0, 1.0, 0.2504)
ob_susshi.lock_rotations_4d = False
ob_susshi.empty_display_type = 'ARROWS'
ob_susshi.lineart.crease_threshold = 0.0
_m = ob_susshi.modifiers.new('Array', 'ARRAY')
_m.count = 3
_m.constant_offset_displace = (0.0, 0.0, 0.0)
_m.relative_offset_displace = (1.2, 0.0, 0.0)
_m = ob_susshi.modifiers.new('Array.001', 'ARRAY')
_m.constant_offset_displace = (0.0, 0.0, 0.0)
_m.relative_offset_displace = (0.0, 1.2, 0.0)
ob_floor.location = (0.0, 0.0, -0.3315)
ob_floor.scale = (61.37, 61.37, 61.37)
ob_floor.lineart.crease_threshold = 0.0
ob_board.location = (-0.7219, -1.156, -0.008411)
ob_board.scale = (11.88, 8.824, 11.47)
ob_board.lineart.crease_threshold = 0.0

# ---- collection membership
col_collection.objects.link(ob_camera)
col_collection.objects.link(ob_sun)
col_models.objects.link(ob_chopstick)
col_models.objects.link(ob_susshi)
col_models.objects.link(ob_floor)
col_models.objects.link(ob_board)

# ---- scene / render settings (as saved in the file)
scene.camera = ob_camera
scene.frame_start = 1; scene.frame_end = 250; scene.frame_set(2)
scene.render.engine = 'CYCLES'
scene.render.resolution_x = 1600
scene.render.resolution_y = 1200
scene.cycles.use_denoising = False
scene.cycles.samples = 128
scene.cycles.sampling_pattern = 'TABULATED_SOBOL'
scene.cycles.use_adaptive_sampling = False
scene.cycles.use_light_tree = False
scene.eevee.use_gtao = True
scene.view_settings.view_transform = 'Filmic'
scene.view_settings.exposure = 1.45
bpy.context.view_layer.update()
